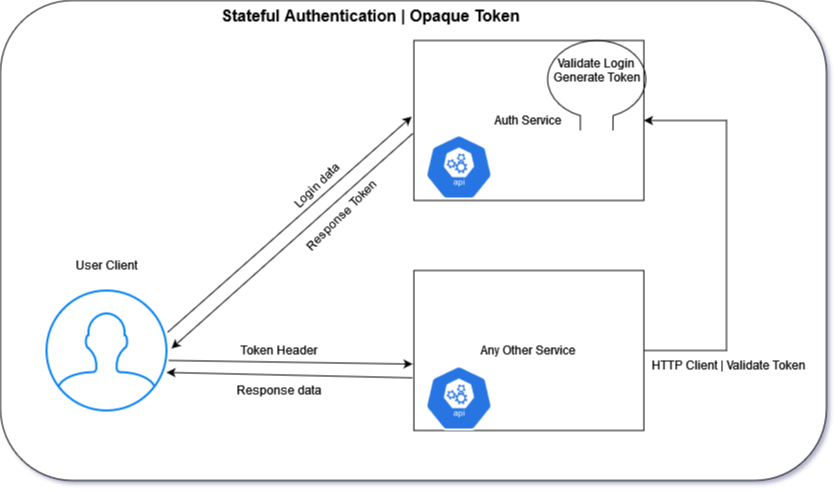

The diagram above was exported from draw.io. Its source (the exported page's mxGraphModel, read from the mxfile embedded in the PNG):
<mxGraphModel dx="1050" dy="1727" grid="1" gridSize="10" guides="1" tooltips="1" connect="1" arrows="1" fold="1" page="1" pageScale="1" pageWidth="827" pageHeight="1169" math="0" shadow="0">
  <root>
    <mxCell id="0" />
    <mxCell id="1" parent="0" />
    <mxCell id="ovN2e8YDACNrM7obAxMS-1" value="" style="rounded=1;whiteSpace=wrap;html=1;fontStyle=1" parent="1" vertex="1">
      <mxGeometry x="44" y="-130" width="826" height="480" as="geometry" />
    </mxCell>
    <mxCell id="ovN2e8YDACNrM7obAxMS-2" value="" style="html=1;verticalLabelPosition=bottom;align=center;labelBackgroundColor=#ffffff;verticalAlign=top;strokeWidth=2;strokeColor=#0080F0;shadow=0;dashed=0;shape=mxgraph.ios7.icons.user;" parent="1" vertex="1">
      <mxGeometry x="90" y="160" width="120" height="120" as="geometry" />
    </mxCell>
    <mxCell id="ovN2e8YDACNrM7obAxMS-3" value="" style="endArrow=classic;html=1;rounded=0;exitX=1.008;exitY=0.35;exitDx=0;exitDy=0;exitPerimeter=0;entryX=-0.01;entryY=0.476;entryDx=0;entryDy=0;entryPerimeter=0;" parent="1" source="ovN2e8YDACNrM7obAxMS-2" target="ovN2e8YDACNrM7obAxMS-22" edge="1">
      <mxGeometry width="50" height="50" relative="1" as="geometry">
        <mxPoint x="390" y="270" as="sourcePoint" />
        <mxPoint x="460" y="60" as="targetPoint" />
      </mxGeometry>
    </mxCell>
    <mxCell id="ovN2e8YDACNrM7obAxMS-4" value="Login data" style="text;html=1;align=center;verticalAlign=middle;resizable=0;points=[];autosize=1;strokeColor=none;fillColor=none;rotation=-45;" parent="1" vertex="1">
      <mxGeometry x="320" y="40" width="80" height="30" as="geometry" />
    </mxCell>
    <mxCell id="ovN2e8YDACNrM7obAxMS-5" value="" style="endArrow=classic;html=1;rounded=0;entryX=1.042;entryY=0.483;entryDx=0;entryDy=0;entryPerimeter=0;exitX=-0.004;exitY=0.58;exitDx=0;exitDy=0;exitPerimeter=0;" parent="1" source="ovN2e8YDACNrM7obAxMS-22" target="ovN2e8YDACNrM7obAxMS-2" edge="1">
      <mxGeometry width="50" height="50" relative="1" as="geometry">
        <mxPoint x="460" y="90" as="sourcePoint" />
        <mxPoint x="440" y="220" as="targetPoint" />
      </mxGeometry>
    </mxCell>
    <mxCell id="ovN2e8YDACNrM7obAxMS-6" value="Response Token" style="text;html=1;align=center;verticalAlign=middle;resizable=0;points=[];autosize=1;strokeColor=none;fillColor=none;rotation=-45;" parent="1" vertex="1">
      <mxGeometry x="330" y="70" width="110" height="30" as="geometry" />
    </mxCell>
    <mxCell id="ovN2e8YDACNrM7obAxMS-7" value="User Client" style="text;html=1;align=center;verticalAlign=middle;resizable=0;points=[];autosize=1;strokeColor=none;fillColor=none;" parent="1" vertex="1">
      <mxGeometry x="110" y="120" width="80" height="30" as="geometry" />
    </mxCell>
    <mxCell id="ovN2e8YDACNrM7obAxMS-8" value="Any Other Service" style="rounded=0;whiteSpace=wrap;html=1;" parent="1" vertex="1">
      <mxGeometry x="457.4" y="140" width="230" height="160" as="geometry" />
    </mxCell>
    <mxCell id="ovN2e8YDACNrM7obAxMS-10" value="" style="endArrow=classic;html=1;rounded=0;exitX=1.017;exitY=0.583;exitDx=0;exitDy=0;exitPerimeter=0;entryX=-0.006;entryY=0.585;entryDx=0;entryDy=0;entryPerimeter=0;" parent="1" source="ovN2e8YDACNrM7obAxMS-2" target="ovN2e8YDACNrM7obAxMS-8" edge="1">
      <mxGeometry width="50" height="50" relative="1" as="geometry">
        <mxPoint x="220.96000000000004" y="212" as="sourcePoint" />
        <mxPoint x="470" y="95" as="targetPoint" />
      </mxGeometry>
    </mxCell>
    <mxCell id="ovN2e8YDACNrM7obAxMS-11" value="Token Header" style="text;html=1;align=center;verticalAlign=middle;resizable=0;points=[];autosize=1;strokeColor=none;fillColor=none;" parent="1" vertex="1">
      <mxGeometry x="277.4" y="205" width="90" height="30" as="geometry" />
    </mxCell>
    <mxCell id="ovN2e8YDACNrM7obAxMS-12" value="" style="endArrow=classic;html=1;rounded=0;exitX=-0.006;exitY=0.671;exitDx=0;exitDy=0;exitPerimeter=0;entryX=1;entryY=0.683;entryDx=0;entryDy=0;entryPerimeter=0;" parent="1" source="ovN2e8YDACNrM7obAxMS-8" target="ovN2e8YDACNrM7obAxMS-2" edge="1">
      <mxGeometry width="50" height="50" relative="1" as="geometry">
        <mxPoint x="390" y="300" as="sourcePoint" />
        <mxPoint x="220" y="250" as="targetPoint" />
      </mxGeometry>
    </mxCell>
    <mxCell id="ovN2e8YDACNrM7obAxMS-13" value="Response data" style="text;html=1;align=center;verticalAlign=middle;resizable=0;points=[];autosize=1;strokeColor=none;fillColor=none;" parent="1" vertex="1">
      <mxGeometry x="272.4" y="245" width="100" height="30" as="geometry" />
    </mxCell>
    <mxCell id="ovN2e8YDACNrM7obAxMS-22" value="&lt;div&gt;Auth Service&lt;/div&gt;" style="rounded=0;whiteSpace=wrap;html=1;" parent="1" vertex="1">
      <mxGeometry x="457.4" y="-90" width="230" height="160" as="geometry" />
    </mxCell>
    <mxCell id="ovN2e8YDACNrM7obAxMS-23" value="" style="verticalLabelPosition=bottom;shadow=0;dashed=0;align=center;html=1;verticalAlign=top;shape=mxgraph.electrical.radio.loop_antenna;" parent="1" vertex="1">
      <mxGeometry x="587.8" y="-90" width="104.8" height="90" as="geometry" />
    </mxCell>
    <mxCell id="ovN2e8YDACNrM7obAxMS-24" value="&lt;div&gt;Validate Login&lt;br&gt;&lt;/div&gt;&lt;div&gt;Generate Token&lt;br&gt;&lt;/div&gt;" style="text;html=1;align=center;verticalAlign=middle;resizable=0;points=[];autosize=1;strokeColor=none;fillColor=none;" parent="1" vertex="1">
      <mxGeometry x="585.2" y="-80" width="110" height="40" as="geometry" />
    </mxCell>
    <mxCell id="ovN2e8YDACNrM7obAxMS-25" value="&lt;b style=&quot;font-size: 16px;&quot;&gt;Stateful Authentication | Opaque Token&lt;br style=&quot;font-size: 16px;&quot;&gt;&lt;/b&gt;" style="text;html=1;align=center;verticalAlign=middle;resizable=0;points=[];autosize=1;strokeColor=none;fillColor=none;fontSize=16;" parent="1" vertex="1">
      <mxGeometry x="254" y="-130" width="320" height="30" as="geometry" />
    </mxCell>
    <mxCell id="ovN2e8YDACNrM7obAxMS-27" value="" style="endArrow=classic;html=1;rounded=0;entryX=1;entryY=0.5;entryDx=0;entryDy=0;exitX=1;exitY=0.5;exitDx=0;exitDy=0;" parent="1" source="ovN2e8YDACNrM7obAxMS-8" target="ovN2e8YDACNrM7obAxMS-22" edge="1">
      <mxGeometry width="50" height="50" relative="1" as="geometry">
        <mxPoint x="730" y="190" as="sourcePoint" />
        <mxPoint x="780" y="140" as="targetPoint" />
        <Array as="points">
          <mxPoint x="770" y="220" />
          <mxPoint x="770" y="-10" />
        </Array>
      </mxGeometry>
    </mxCell>
    <mxCell id="ovN2e8YDACNrM7obAxMS-28" value="HTTP Client | Validate Token" style="text;html=1;align=center;verticalAlign=middle;resizable=0;points=[];autosize=1;strokeColor=none;fillColor=none;" parent="1" vertex="1">
      <mxGeometry x="687.4" y="220" width="170" height="30" as="geometry" />
    </mxCell>
    <mxCell id="ArHAOVNFi6TB6pnl3oRA-1" value="" style="sketch=0;html=1;dashed=0;whitespace=wrap;fillColor=#2875E2;strokeColor=#ffffff;points=[[0.005,0.63,0],[0.1,0.2,0],[0.9,0.2,0],[0.5,0,0],[0.995,0.63,0],[0.72,0.99,0],[0.5,1,0],[0.28,0.99,0]];verticalLabelPosition=bottom;align=center;verticalAlign=top;shape=mxgraph.kubernetes.icon;prIcon=api" parent="1" vertex="1">
      <mxGeometry x="457.4" y="4" width="90" height="65" as="geometry" />
    </mxCell>
    <mxCell id="ArHAOVNFi6TB6pnl3oRA-2" value="" style="sketch=0;html=1;dashed=0;whitespace=wrap;fillColor=#2875E2;strokeColor=#ffffff;points=[[0.005,0.63,0],[0.1,0.2,0],[0.9,0.2,0],[0.5,0,0],[0.995,0.63,0],[0.72,0.99,0],[0.5,1,0],[0.28,0.99,0]];verticalLabelPosition=bottom;align=center;verticalAlign=top;shape=mxgraph.kubernetes.icon;prIcon=api" parent="1" vertex="1">
      <mxGeometry x="457.4" y="235" width="90" height="65" as="geometry" />
    </mxCell>
  </root>
</mxGraphModel>